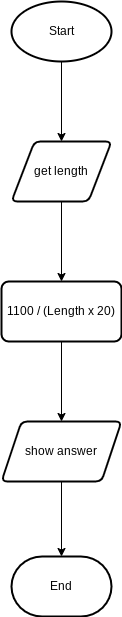

The diagram above was exported from draw.io. Its source (the exported page's mxGraphModel, read from the mxfile embedded in the PNG):
<mxGraphModel dx="1074" dy="741" grid="1" gridSize="10" guides="1" tooltips="1" connect="1" arrows="1" fold="1" page="1" pageScale="1" pageWidth="827" pageHeight="1169" math="0" shadow="0">
  <root>
    <mxCell id="0" />
    <mxCell id="1" parent="0" />
    <mxCell id="4" value="" style="edgeStyle=none;html=1;" parent="1" source="2" target="3" edge="1">
      <mxGeometry relative="1" as="geometry" />
    </mxCell>
    <mxCell id="2" value="Start" style="strokeWidth=2;html=1;shape=mxgraph.flowchart.start_1;whiteSpace=wrap;" parent="1" vertex="1">
      <mxGeometry x="390" y="30" width="100" height="60" as="geometry" />
    </mxCell>
    <mxCell id="6" value="" style="edgeStyle=none;html=1;" parent="1" source="3" target="5" edge="1">
      <mxGeometry relative="1" as="geometry" />
    </mxCell>
    <mxCell id="3" value="get length" style="shape=parallelogram;html=1;strokeWidth=2;perimeter=parallelogramPerimeter;whiteSpace=wrap;rounded=1;arcSize=12;size=0.23;" parent="1" vertex="1">
      <mxGeometry x="390" y="170" width="100" height="60" as="geometry" />
    </mxCell>
    <mxCell id="8" value="" style="edgeStyle=none;html=1;" parent="1" source="5" target="7" edge="1">
      <mxGeometry relative="1" as="geometry" />
    </mxCell>
    <mxCell id="5" value="1100 / (Length x 20)" style="whiteSpace=wrap;html=1;strokeWidth=2;rounded=1;arcSize=12;" parent="1" vertex="1">
      <mxGeometry x="380" y="310" width="120" height="60" as="geometry" />
    </mxCell>
    <mxCell id="10" value="" style="edgeStyle=none;html=1;" parent="1" source="7" target="9" edge="1">
      <mxGeometry relative="1" as="geometry" />
    </mxCell>
    <mxCell id="7" value="show answer" style="shape=parallelogram;perimeter=parallelogramPerimeter;whiteSpace=wrap;html=1;fixedSize=1;strokeWidth=2;rounded=1;arcSize=12;" parent="1" vertex="1">
      <mxGeometry x="380" y="450" width="120" height="60" as="geometry" />
    </mxCell>
    <mxCell id="9" value="End" style="strokeWidth=2;html=1;shape=mxgraph.flowchart.terminator;whiteSpace=wrap;" parent="1" vertex="1">
      <mxGeometry x="390" y="585" width="100" height="60" as="geometry" />
    </mxCell>
  </root>
</mxGraphModel>